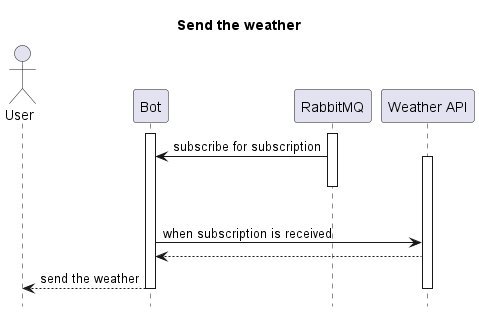

The diagram above was rendered by PlantUML. Its source (embedded in the PNG):
@startuml
hide footbox

title Send the weather

actor User as user
participant Bot as bot
participant RabbitMQ as rabbit
participant "Weather API" as api

activate bot
activate rabbit
rabbit -> bot: subscribe for subscription

|||

activate api
deactivate rabbit
bot -> api: when subscription is received
api --> bot
bot --> user: send the weather
deactivate api
deactivate bot
@enduml